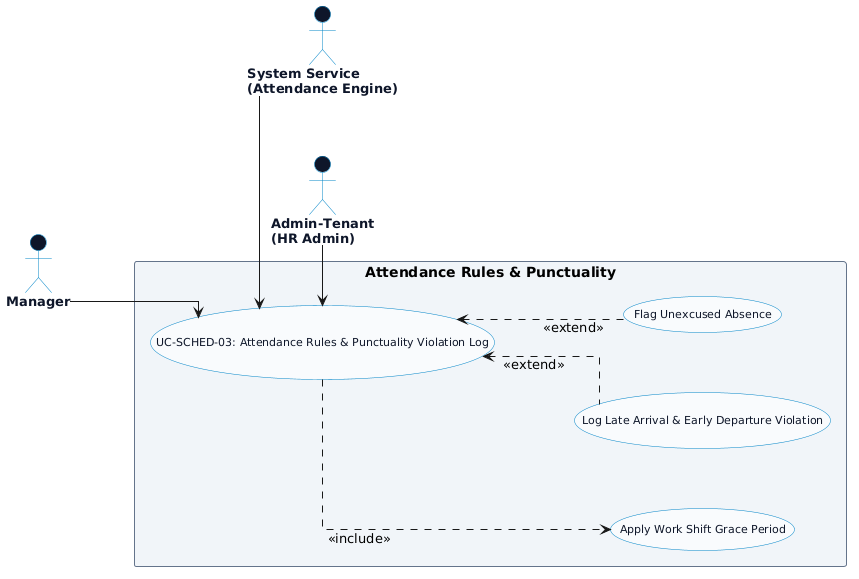

The diagram above was rendered by PlantUML. Its source (embedded in the PNG):
@startuml
left to right direction
skinparam packageStyle rectangle
skinparam backgroundColor #ffffff
skinparam shadowing false
skinparam actorStyle stickman

' CHỐNG DÍNH MŨI TÊN & LÀM THẲNG CHỮ <<include>>, <<extend>>
skinparam linetype ortho
skinparam nodesep 60
skinparam ranksep 80

' =====================================================
' STYLING CONFIGURATION
' =====================================================
skinparam usecase {
  BackgroundColor #f8fafc
  BorderColor #0284c7
  FontColor #0f172a
  FontSize 11
  FontName Arial
}

skinparam package {
  BackgroundColor #f1f5f9
  BorderColor #64748b
  FontColor #334155
  FontStyle bold
  FontSize 12
}

skinparam actor {
  BackgroundColor #0f172a
  BorderColor #0284c7
  FontColor #0f172a
  FontSize 13
  FontStyle bold
}

' =====================================================
' PRIMARY ACTOR (BÊN TRÁI)
' =====================================================
actor "System Service\n(Attendance Engine)" as SYS

' =====================================================
' USE CASES FOR ATTENDANCE RULES & PUNCTUALITY
' =====================================================
package "Attendance Rules & Punctuality" {
  usecase "UC-SCHED-03: Attendance Rules & Punctuality Violation Log" as UC_RULE
  usecase "Apply Work Shift Grace Period" as UC_GRACE
  usecase "Log Late Arrival & Early Departure Violation" as UC_VIOL
  usecase "Flag Unexcused Absence" as UC_ABSENT
}

' =====================================================
' SECONDARY ACTORS (BÊN PHẢI)
' =====================================================
actor "Manager" as MGR
actor "Admin-Tenant\n(HR Admin)" as HR

MGR -[hidden]down-> HR

' =====================================================
' PRIMARY ACTOR CONNECTIONS
' =====================================================
SYS -right-> UC_RULE

' =====================================================
' SECONDARY ACTOR CONNECTIONS
' =====================================================
UC_RULE <-left- MGR
UC_RULE <-left- HR

' =====================================================
' INCLUDE RELATIONSHIPS (CHỮ THẲNG HƯỚNG XUỐNG)
' =====================================================
UC_RULE .down.> UC_GRACE : <<include>>

' =====================================================
' EXTEND RELATIONSHIPS (CHỮ THẲNG HƯỚNG LÊN)
' =====================================================
UC_VIOL .up.> UC_RULE : <<extend>>
UC_ABSENT .up.> UC_RULE : <<extend>>

@enduml